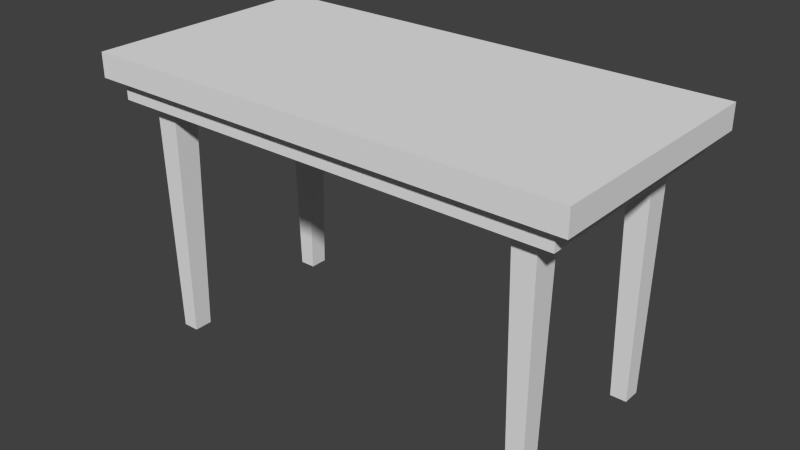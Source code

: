 # Source: Side_Table.blend  (saved by Blender 2.76.0; exported with 4.5.12 LTS)
import bpy
from mathutils import Matrix  # noqa: F401  (used for matrix-valued properties, if any)

bpy.ops.wm.read_factory_settings(use_empty=True)
scene = bpy.context.scene
scene.name = 'Scene'

# ---- collections
col_collection_1 = bpy.data.collections.new('Collection 1'); scene.collection.children.link(col_collection_1)

# ---- materials (node trees are filled in below, after node groups)
mat_material = bpy.data.materials.new('Material')
mat_material.alpha_threshold = 0.0
mat_material.use_transparent_shadow = False
mat_material.roughness = 0.5
mat_material.line_color = (0.0, 0.0, 0.0, 1.0)

# ---- material node trees

# ---- world
world_world = bpy.data.worlds.new('World'); scene.world = world_world
world_world.color = (0.05088, 0.05088, 0.05088)
world_world.use_sun_shadow = False
world_world.sun_shadow_jitter_overblur = 0.0
world_world.cycles.sampling_method = 'MANUAL'
world_world.cycles.sample_map_resolution = 256

# ---- meshes
me_cube = bpy.data.meshes.new('Cube')
me_cube.from_pydata([(1.0, 0.7508, 4.842), (1.0, -0.7508, 4.842), (-1.0, -0.7508, 4.842), (-1.0, 0.7508, 4.842), (1.0, 0.7508, 6.842), (1.0, -0.7508, 6.842), (-1.0, -0.7508, 6.842), (-1.0, 0.7508, 6.842), (0.9342, 0.685, 4.842), (0.9342, -0.685, 4.842), (-0.9342, 0.685, 4.842), (-0.9342, -0.685, 4.842), (0.9342, 0.685, 3.183), (0.9342, -0.685, 3.183), (-0.9342, 0.685, 3.183), (-0.9342, -0.685, 3.183), (0.8437, 0.5945, 3.183), (0.8437, -0.5945, 3.183), (-0.8437, 0.5945, 3.183), (-0.8437, -0.5945, 3.183), (0.8437, 0.5945, 4.842), (0.8437, -0.5945, 4.842), (-0.8437, 0.5945, 4.842), (-0.8437, -0.5945, 4.842), (0.7479, 0.5945, 3.183), (-0.7479, 0.5945, 3.183), (0.7479, -0.5945, 3.183), (-0.7479, -0.5945, 3.183), (0.7479, 0.5945, 4.842), (-0.7479, 0.5945, 4.842), (0.7479, -0.5945, 4.842), (-0.7479, -0.5945, 4.842), (0.8437, 0.432, 3.183), (0.8437, -0.432, 3.183), (-0.8437, -0.432, 3.183), (-0.8437, 0.432, 3.183), (0.8437, 0.432, 4.842), (0.8437, -0.432, 4.842), (-0.8437, -0.432, 4.842), (-0.8437, 0.432, 4.842), (-0.7479, 0.432, 4.842), (-0.7479, -0.432, 4.842), (0.7479, 0.432, 4.842), (0.7479, -0.432, 4.842), (0.8293, -0.4564, -16.33), (0.8293, -0.5701, -16.33), (-0.8293, 0.4564, -16.33), (-0.8293, 0.5701, -16.33), (-0.7623, 0.5701, -16.33), (-0.7623, -0.5701, -16.33), (-0.8293, -0.5701, -16.33), (0.8293, 0.5701, -16.33), (0.7623, 0.5701, -16.33), (0.7623, -0.5701, -16.33), (-0.7623, -0.4564, -16.33), (0.7623, -0.4564, -16.33), (0.8293, 0.4564, -16.33), (-0.8293, -0.4564, -16.33), (-0.7623, 0.4564, -16.33), (0.7623, 0.4564, -16.33)], [], [(9, 11, 15, 13), (35, 18, 22, 39), (24, 16, 20, 28), (27, 19, 23, 31), (33, 17, 21, 37), (23, 38, 57, 50), (30, 43, 55, 53), (40, 29, 28, 42), (17, 26, 30, 21), (26, 27, 31, 30), (18, 25, 29, 22), (25, 24, 28, 29), (3, 0, 8, 10), (13, 15, 19, 27, 26, 17), (1, 2, 11, 9), (10, 8, 12, 14), (5, 6, 2, 1), (0, 3, 7, 4), (14, 12, 16, 24, 25, 18), (7, 6, 5, 4), (31, 41, 43, 30), (41, 31, 49, 54), (38, 39, 40, 41), (20, 36, 56, 51), (43, 42, 36, 37), (16, 32, 36, 20), (32, 33, 37, 36), (15, 14, 18, 35, 34, 19), (12, 13, 17, 33, 32, 16), (19, 34, 38, 23), (34, 35, 39, 38), (11, 10, 14, 15), (8, 9, 13, 12), (2, 3, 10, 11), (6, 7, 3, 2), (4, 5, 1, 0), (0, 1, 9, 8), (59, 52, 51, 56), (46, 47, 48, 58), (50, 57, 54, 49), (53, 55, 44, 45), (38, 41, 54, 57), (28, 20, 51, 52), (22, 29, 48, 47), (29, 40, 58, 48), (40, 39, 46, 58), (31, 23, 50, 49), (43, 37, 44, 55), (37, 21, 45, 44), (21, 30, 53, 45), (42, 28, 52, 59), (36, 42, 59, 56), (39, 22, 47, 46)])
me_cube.materials.append(mat_material)
me_cube.use_remesh_preserve_volume = False
me_cube.use_remesh_preserve_attributes = False
me_cube.use_mirror_vertex_groups = False
me_cube.update()

# ---- objects
ob_table = bpy.data.objects.new('Table', me_cube)

# ---- transforms, parenting, visibility, modifiers, constraints
ob_table.location = (3.757e-08, 0.2492, 1.086)
ob_table.scale = (1.5, 1.0, 0.075)
ob_table.lock_rotations_4d = False
ob_table.empty_display_type = 'ARROWS'
ob_table.lineart.crease_threshold = 0.0

# ---- collection membership
col_collection_1.objects.link(ob_table)

# ---- scene / render settings (as saved in the file)
scene.frame_start = 1; scene.frame_end = 250; scene.frame_set(1)
scene.render.engine = 'BLENDER_EEVEE_NEXT'
scene.render.resolution_percentage = 50
scene.render.dither_intensity = 0.0
scene.cycles.use_denoising = False
scene.cycles.samples = 10
scene.cycles.sampling_pattern = 'TABULATED_SOBOL'
scene.cycles.light_sampling_threshold = 0.0
scene.cycles.use_adaptive_sampling = False
scene.cycles.use_light_tree = False
scene.cycles.blur_glossy = 0.0
scene.cycles.pixel_filter_type = 'GAUSSIAN'
scene.cycles.sample_clamp_indirect = 0.0
scene.view_settings.view_transform = 'Standard'
bpy.context.view_layer.update()

# ---- added for rendering (the .blend has no active camera and no usable light): camera, sun
cam_auto = bpy.data.cameras.new('AutoCamera')
cam_auto.lens = 50.0
cam_auto.sensor_width = 36.0
cam_auto.clip_end = 1000.0
ob_auto_camera = bpy.data.objects.new('AutoCamera', cam_auto)
scene.collection.objects.link(ob_auto_camera)
ob_auto_camera.location = (3.49566, -3.94556, 3.52658)
ob_auto_camera.rotation_euler = (1.09748, -7.21219e-08, 0.694738)
scene.camera = ob_auto_camera
light_auto_sun = bpy.data.lights.new('AutoSun', 'SUN')
light_auto_sun.energy = 3.0
light_auto_sun.angle = 0.0523599
ob_auto_sun = bpy.data.objects.new('AutoSun', light_auto_sun)
scene.collection.objects.link(ob_auto_sun)
ob_auto_sun.rotation_euler = (0.872665, 0.174533, 0.523599)
bpy.context.view_layer.update()
